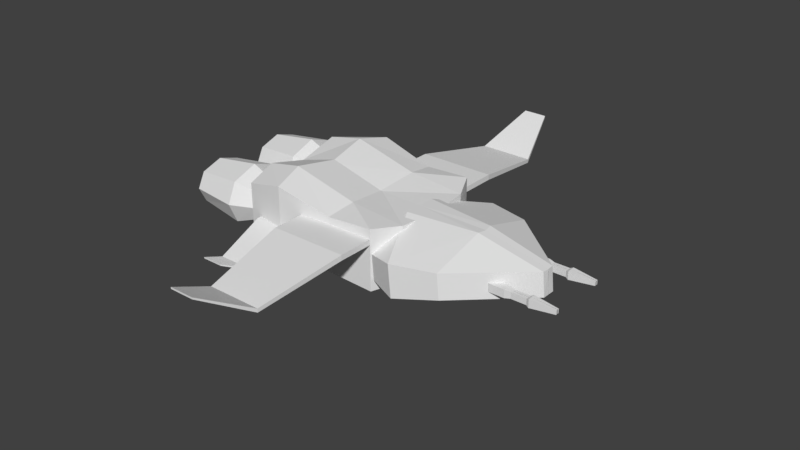 # Source: ship.1.blend  (saved by Blender 2.79.0; exported with 4.5.12 LTS)
import bpy
from mathutils import Matrix  # noqa: F401  (used for matrix-valued properties, if any)

bpy.ops.wm.read_factory_settings(use_empty=True)
scene = bpy.context.scene
scene.name = 'Scene'

# ---- collections
col_collection_3 = bpy.data.collections.new('Collection 3'); scene.collection.children.link(col_collection_3)

# ---- world
world_world = bpy.data.worlds.new('World'); scene.world = world_world
world_world.color = (0.05088, 0.05088, 0.05088)
world_world.use_sun_shadow = False
world_world.sun_shadow_jitter_overblur = 0.0
world_world.cycles.sampling_method = 'MANUAL'

# ---- meshes
me_cube_000 = bpy.data.meshes.new('Cube.000')
me_cube_000.from_pydata([(-0.814, 1.733, 6.572), (-0.814, 1.733, 8.572), (-0.625, 3.733, -0.7843), (-0.625, 3.733, 0.2011), (1.186, 1.733, 6.572), (1.186, 1.733, 8.572), (0.3603, 3.733, -0.7843), (0.3603, 3.733, 0.2011), (-0.814, 2.203, 6.572), (-0.814, 2.203, 8.572), (1.186, 2.203, 6.572), (1.186, 2.203, 8.572), (-0.7923, 4.214, 2.285), (-0.7923, 4.214, 1.648), (-0.1554, 4.214, 1.648), (-0.1554, 4.214, 2.285)], [], [(8, 9, 3, 2), (3, 7, 15, 12), (10, 11, 5, 4), (4, 5, 1, 0), (8, 10, 4, 0), (11, 9, 1, 5), (7, 3, 9, 11), (2, 6, 10, 8), (6, 7, 11, 10), (0, 1, 9, 8), (13, 12, 15, 14), (2, 3, 12, 13), (7, 6, 14, 15), (6, 2, 13, 14)])
_uv = me_cube_000.uv_layers.new(name='UVMap')
_uv.uv.foreach_set('vector', [0.7181, 0.7824, 0.6582, 0.9839, 0.7407, 0.0993, 0.7701, 0.0, 0.883, 0.7553, 0.7701, 0.7635, 0.81, 0.5421, 0.883, 0.5368, 0.5735, 0.2137, 0.5092, 0.0133, 0.5595, 0.0, 0.6238, 0.2004, 0.7701, 2.488e-08, 1.0, 0.0, 1.0, 0.2087, 0.7701, 0.2087, 0.9372, 0.2087, 0.9372, 0.4175, 0.8831, 0.4175, 0.8831, 0.2087, 0.883, 0.7455, 0.883, 0.5368, 0.9371, 0.5368, 0.9371, 0.7455, 0.135, 0.8728, 0.02172, 0.8728, 0.0, 0.0, 0.2299, 0.0, 0.438, 0.7665, 0.3248, 0.7665, 0.2299, 0.0, 0.4598, 0.0, 0.6238, 1.0, 0.5921, 0.9013, 0.5092, 0.0133, 0.5735, 0.2137, 0.7701, 0.7951, 0.7103, 0.9966, 0.6582, 0.9839, 0.7181, 0.7824, 0.8831, 0.4705, 0.8781, 0.5368, 0.8051, 0.5322, 0.8101, 0.4659, 0.7701, 0.0, 0.7407, 0.0993, 0.6238, 0.2959, 0.6428, 0.2317, 0.5921, 0.9013, 0.6238, 1.0, 0.4802, 0.7736, 0.4598, 0.7098, 0.7701, 0.2087, 0.8831, 0.2158, 0.8831, 0.4705, 0.8101, 0.4659])
me_cube_000.use_remesh_preserve_volume = False
me_cube_000.use_remesh_preserve_attributes = False
me_cube_000.use_mirror_vertex_groups = False
me_cube_000.update()
me_cube_041 = bpy.data.meshes.new('Cube.041')
me_cube_041.from_pydata([(-0.07706, 1.565, -0.1123), (-0.07706, 1.565, 0.02073), (1.642, 1.565, -0.1123), (1.642, 1.565, 0.02073), (-0.07706, 0.4774, -0.1123), (-0.07706, 0.4774, 0.02073), (1.642, 0.4774, -0.1123), (1.642, 0.4774, 0.02073), (0.1815, 2.853, -0.3776), (0.1815, 2.853, -0.4707), (1.383, 2.853, -0.4707), (1.383, 2.853, -0.3776), (0.5129, 3.624, 0.3133), (0.5129, 3.624, 0.2716), (1.052, 3.624, 0.2716), (1.052, 3.624, 0.3133)], [], [(4, 5, 1, 0), (1, 3, 11, 8), (3, 1, 5, 7), (0, 2, 6, 4), (2, 3, 7, 6), (8, 11, 15, 12), (0, 1, 8, 9), (3, 2, 10, 11), (2, 0, 9, 10), (13, 12, 15, 14), (9, 8, 12, 13), (11, 10, 14, 15), (10, 9, 13, 14)])
_uv = me_cube_041.uv_layers.new(name='UVMap')
_uv.uv.foreach_set('vector', [0.8271, 0.0, 0.8545, 0.003361, 0.8345, 0.2977, 0.8071, 0.2944, 0.3545, 0.5529, 0.0, 0.5529, 0.05331, 0.183, 0.3011, 0.183, 0.0, 0.5529, 0.3545, 0.5529, 0.3545, 0.8512, 4.916e-08, 0.8512, 0.7089, 0.2989, 0.3545, 0.2989, 0.3545, 6.615e-08, 0.7089, 0.0, 0.9527, 0.6009, 0.98, 0.5976, 1.0, 0.8919, 0.9727, 0.8953, 0.3011, 0.183, 0.05331, 0.183, 0.1216, 0.0, 0.2328, 0.0, 0.8071, 0.2944, 0.8345, 0.2977, 0.728, 0.6507, 0.7089, 0.6484, 0.98, 0.5976, 0.9527, 0.6009, 0.8545, 0.2469, 0.8736, 0.2446, 0.3545, 0.2989, 0.7089, 0.2989, 0.6556, 0.6665, 0.4078, 0.6665, 0.3631, 0.9081, 0.3545, 0.9081, 0.3545, 0.7584, 0.3631, 0.7584, 0.7089, 0.6484, 0.728, 0.6507, 0.8545, 0.8953, 0.8459, 0.8942, 0.8736, 0.2446, 0.8545, 0.2469, 0.9914, 0.001054, 1.0, 0.0, 0.5161, 0.6665, 0.5161, 1.0, 0.3631, 0.9081, 0.3631, 0.7584])
me_cube_041.use_remesh_preserve_volume = False
me_cube_041.use_remesh_preserve_attributes = False
me_cube_041.use_mirror_vertex_groups = False
me_cube_041.update()
me_cube_044 = bpy.data.meshes.new('Cube.044')
me_cube_044.from_pydata([(-2.117, 1.288, -0.6274), (-2.117, 1.288, 0.6274), (2.117, 1.288, -0.6274), (2.117, 1.288, 0.6274), (-2.117, 0.0, -0.6274), (-2.117, 0.0, 0.6274), (2.645, 0.0, -0.5557), (2.645, 0.0, 0.5557), (-2.126, 0.775, 0.8478), (2.509, 0.775, -0.5659), (-2.126, 0.775, -0.8478), (2.509, 0.775, 0.5659), (0.746, 1.311, -0.5654), (-0.8873, 1.398, -0.8535), (-0.8873, 1.398, 0.8535), (0.746, 1.311, 0.5654), (-0.8873, -0.1258, 0.8535), (0.746, -0.02571, 0.5654), (0.746, -0.02571, -0.5654), (-0.8873, -0.1258, -0.8535), (0.8415, 0.7783, -0.6644), (-1.079, 0.791, -1.003), (-1.079, 0.791, 1.003), (0.8415, 0.7783, 0.6644)], [], [(10, 8, 1, 0), (12, 15, 3, 2), (22, 8, 5, 16), (20, 9, 6, 18), (9, 11, 7, 6), (2, 3, 11, 9), (12, 2, 9, 20), (14, 1, 8, 22), (4, 5, 8, 10), (3, 15, 23, 11), (15, 14, 22, 23), (0, 13, 21, 10), (13, 12, 20, 21), (10, 21, 19, 4), (21, 20, 18, 19), (11, 23, 17, 7), (23, 22, 16, 17), (0, 1, 14, 13), (13, 14, 15, 12)])
_uv = me_cube_044.uv_layers.new(name='UVMap')
_uv.uv.foreach_set('vector', [-0.1258, 0.7483, -0.87, 0.6046, -0.7271, 0.3842, -0.1764, 0.4906, 1.049, 1.413, 1.151, 0.8861, 1.758, 0.9734, 1.645, 1.558, 1.395, 0.3497, 1.856, 0.4256, 1.795, 0.7854, 1.242, 0.7645, 1.213, -0.3837, 1.939, -0.2128, 1.916, 0.1591, 1.087, -0.02302, -0.6383, 1.6, -0.5366, 1.073, -0.202, 1.143, -0.3019, 1.66, -0.919, 1.576, -0.8062, 0.9913, -0.5366, 1.073, -0.6383, 1.6, 1.229, -0.6406, 1.823, -0.4893, 1.939, -0.2128, 1.213, -0.3837, 1.354, 0.05065, 1.889, 0.1819, 1.856, 0.4256, 1.395, 0.3497, -0.2923, 1.091, -0.8429, 0.9842, -0.87, 0.6046, -0.1258, 0.7483, 0.01786, -0.1024, 0.6254, -0.02156, 0.5443, 0.2226, -0.1928, 0.111, 0.6254, -0.02156, 1.354, 0.05065, 1.395, 0.3497, 0.5443, 0.2226, -0.01998, -0.9222, 0.5255, -0.8448, 0.3766, -0.5823, -0.07966, -0.6836, 0.5255, -0.8448, 1.229, -0.6406, 1.213, -0.3837, 0.3766, -0.5823, -0.07966, -0.6836, 0.3766, -0.5823, 0.3636, -0.1406, -0.1569, -0.3269, 0.3766, -0.5823, 1.213, -0.3837, 1.087, -0.02302, 0.3636, -0.1406, -0.1928, 0.111, 0.5443, 0.2226, 0.5273, 0.6045, -0.3098, 0.4648, 0.5443, 0.2226, 1.395, 0.3497, 1.242, 0.7645, 0.5273, 0.6045, -0.2129, 1.199, -0.1, 0.6146, 0.4605, 0.6136, 0.3069, 1.409, 0.3069, 1.409, 0.4605, 0.6136, 1.151, 0.8861, 1.049, 1.413])
me_cube_044.use_remesh_preserve_volume = False
me_cube_044.use_remesh_preserve_attributes = False
me_cube_044.use_mirror_vertex_groups = False
me_cube_044.update()
me_cube_046 = bpy.data.meshes.new('Cube.046')
me_cube_046.from_pydata([(-2.236, 1.584, -0.7062), (-2.236, 1.584, -0.01426), (0.09956, 1.584, -0.7062), (0.09956, 1.584, -0.01426), (-2.117, 0.0, -0.6274), (-2.117, 0.0, 0.6274), (2.272, 0.002153, -0.8205), (2.286, -0.006957, -0.1679), (-2.117, 0.4269, 0.6274), (2.272, 0.1696, -0.8205), (-2.117, 0.4269, -0.6274), (2.272, 0.1696, -0.1632), (-1.299, 1.876, -0.8341), (-1.299, 1.876, 0.06751), (0.2526, -0.01238, 0.4097), (0.1932, -0.2363, -0.8975), (0.1932, 0.2149, -0.8975), (0.1932, 0.2149, 0.4287)], [], [(10, 8, 1, 0), (12, 13, 3, 2), (17, 8, 5, 14), (16, 9, 6, 15), (9, 11, 7, 6), (2, 3, 11, 9), (12, 2, 9, 16), (13, 1, 8, 17), (4, 5, 8, 10), (3, 13, 17, 11), (0, 12, 16, 10), (10, 16, 15, 4), (11, 17, 14, 7), (0, 1, 13, 12)])
_uv = me_cube_046.uv_layers.new(name='UVMap')
_uv.uv.foreach_set('vector', [1.136, 0.1785, 0.8741, 0.1955, 0.9958, -0.1307, 1.14, -0.1401, 0.8741, 0.9001, 0.6859, 0.9001, 0.7029, 0.5092, 0.8474, 0.5092, 0.1871, 0.5396, 0.192, -0.09698, 0.2793, -0.08413, 0.2793, 0.5532, 0.5922, 0.4326, 0.5565, -0.1338, 0.603, -0.1401, 0.6859, 0.4199, 0.9207, 0.3121, 0.9207, 0.492, 0.8741, 0.492, 0.8741, 0.3121, 0.8474, 0.5092, 0.7029, 0.5092, 0.734, -0.1401, 0.8712, -0.1401, 0.2793, 0.8861, 0.3095, 0.4983, 0.5565, -0.1338, 0.5922, 0.4326, -0.1401, 0.1005, -0.06686, -0.1401, 0.192, -0.09698, 0.1871, 0.5396, 1.14, 0.2951, 0.8785, 0.3121, 0.8741, 0.1955, 1.136, 0.1785, -0.108, 0.4894, -0.1401, 0.1005, 0.1871, 0.5396, 0.1371, 1.123, 0.3599, 1.134, 0.2793, 0.8861, 0.5922, 0.4326, 0.5972, 1.07, 0.5972, 1.07, 0.5922, 0.4326, 0.6859, 0.4199, 0.6859, 1.058, 0.1371, 1.123, 0.1871, 0.5396, 0.2793, 0.5532, 0.1828, 1.13, 0.8474, 1.14, 0.7029, 1.14, 0.6859, 0.9001, 0.8741, 0.9001])
me_cube_046.use_remesh_preserve_volume = False
me_cube_046.use_remesh_preserve_attributes = False
me_cube_046.use_mirror_vertex_groups = False
me_cube_046.update()
me_cube_047 = bpy.data.meshes.new('Cube.047')
me_cube_047.from_pydata([(-0.2682, 8.281, -8.473), (-0.2682, 8.281, -7.467), (3.128, 7.695, -8.22), (3.128, 7.695, -7.719), (3.128, 7.181, -8.22), (3.128, 7.181, -7.719), (2.324, 8.281, -8.473), (1.549, 8.281, -8.463), (1.062, 8.281, -8.463), (0.2865, 8.281, -8.473), (0.2865, 8.281, -7.467), (1.062, 8.281, -7.477), (1.549, 8.281, -7.477), (2.324, 8.281, -7.467), (2.234, 7.993, -8.34), (1.735, 7.993, -8.34), (1.735, 7.993, -7.6), (2.234, 7.993, -7.6), (1.735, 7.234, -7.6), (2.234, 7.234, -7.6), (2.234, 7.234, -8.34), (1.735, 7.234, -8.34), (0.863, 7.914, -8.321), (0.3893, 7.914, -8.321), (0.3893, 7.914, -7.619), (0.863, 7.914, -7.619), (0.3893, 7.194, -7.619), (0.863, 7.194, -7.619), (0.863, 7.194, -8.321), (0.3893, 7.194, -8.321), (-0.2682, 6.214, -8.473), (-0.2682, 6.214, -7.467), (3.128, 6.8, -8.22), (3.128, 6.8, -7.719), (-0.2682, 7.248, -8.473), (-0.2682, 7.248, -7.467), (3.128, 7.314, -8.22), (3.128, 7.314, -7.719), (2.324, 6.214, -8.473), (1.549, 6.214, -8.463), (1.062, 6.214, -8.463), (0.2865, 6.214, -8.473), (0.2865, 6.214, -7.467), (1.062, 6.214, -7.477), (1.549, 6.214, -7.477), (2.324, 6.214, -7.467), (0.2865, 7.248, -7.467), (1.062, 7.248, -7.477), (1.549, 7.248, -7.477), (2.324, 7.248, -7.467), (2.324, 7.248, -8.473), (1.549, 7.248, -8.463), (1.062, 7.248, -8.463), (0.2865, 7.248, -8.473), (2.234, 6.502, -8.34), (1.735, 6.502, -8.34), (1.735, 6.502, -7.6), (2.234, 6.502, -7.6), (1.735, 7.261, -7.6), (2.234, 7.261, -7.6), (2.234, 7.261, -8.34), (1.735, 7.261, -8.34), (0.863, 6.581, -8.321), (0.3893, 6.581, -8.321), (0.3893, 6.581, -7.619), (0.863, 6.581, -7.619), (0.3893, 7.301, -7.619), (0.863, 7.301, -7.619), (0.863, 7.301, -8.321), (0.3893, 7.301, -8.321)], [], [(34, 35, 1, 0), (6, 13, 3, 2), (10, 1, 35, 46), (6, 2, 4, 50), (2, 3, 5, 4), (0, 9, 53, 34), (47, 11, 25, 27), (8, 7, 51, 52), (3, 13, 49, 5), (12, 11, 47, 48), (9, 10, 24, 23), (0, 1, 10, 9), (8, 11, 12, 7), (7, 12, 16, 15), (15, 14, 20, 21), (17, 16, 18, 19), (15, 16, 17, 14), (49, 13, 17, 19), (51, 7, 15, 21), (13, 6, 14, 17), (12, 48, 18, 16), (6, 50, 20, 14), (23, 22, 28, 29), (25, 24, 26, 27), (23, 24, 25, 22), (53, 9, 23, 29), (11, 8, 22, 25), (10, 46, 26, 24), (8, 52, 28, 22), (34, 30, 31, 35), (38, 32, 33, 45), (42, 46, 35, 31), (38, 50, 36, 32), (32, 36, 37, 33), (30, 34, 53, 41), (47, 67, 65, 43), (40, 52, 51, 39), (33, 37, 49, 45), (44, 48, 47, 43), (41, 63, 64, 42), (30, 41, 42, 31), (40, 39, 44, 43), (39, 55, 56, 44), (55, 61, 60, 54), (57, 59, 58, 56), (55, 54, 57, 56), (49, 59, 57, 45), (51, 61, 55, 39), (45, 57, 54, 38), (44, 56, 58, 48), (38, 54, 60, 50), (63, 69, 68, 62), (65, 67, 66, 64), (63, 62, 65, 64), (53, 69, 63, 41), (43, 65, 62, 40), (42, 64, 66, 46), (40, 62, 68, 52)])
_uv = me_cube_047.uv_layers.new(name='UVMap')
_uv.uv.foreach_set('vector', [-0.2991, 0.6046, -0.002242, 0.6046, -0.002242, 0.9058, -0.2991, 0.9058, 0.3244, 0.9255, 0.3244, 1.219, 0.08728, 1.145, 0.08728, 0.9992, 0.1611, 0.9058, -0.002242, 0.9058, -0.002242, 0.6046, 0.1611, 0.6046, -0.2991, 0.9058, -0.0579, 1.077, -0.0579, 1.226, -0.2991, 1.207, 1.282, 1.299, 1.134, 1.299, 1.134, 1.149, 1.282, 1.149, 0.1611, 0.3033, 0.3244, 0.3033, 0.3244, 0.6046, 0.1611, 0.6046, 0.04834, 0.002111, 0.04834, -0.2991, 0.1043, -0.1922, 0.1043, 0.01782, 0.4393, -0.2991, 0.5828, -0.2991, 0.5828, 0.002111, 0.4393, 0.002111, 1.159, 0.7738, 0.9182, 0.9447, 0.9182, 0.6434, 1.159, 0.624, -0.09512, -0.2991, 0.04834, -0.2991, 0.04834, 0.002111, -0.09512, 0.002111, 0.6213, 0.3033, 0.9182, 0.3033, 0.8732, 0.4102, 0.6662, 0.4102, 1.028, 0.2877, 1.028, -0.005698, 1.192, -0.005698, 1.192, 0.2877, -0.05644, 1.213, -0.05644, 0.9255, 0.08728, 0.9255, 0.08728, 1.213, 1.276, -0.2991, 1.276, -0.01159, 1.192, -0.04751, 1.192, -0.2632, 0.6398, -0.2153, 0.7868, -0.2153, 0.7868, 0.006099, 0.6398, 0.006099, -0.2991, -0.2153, -0.1521, -0.2153, -0.1521, 0.006099, -0.2991, 0.006099, 0.765, 1.141, 0.765, 0.9255, 0.9123, 0.9255, 0.9123, 1.141, 0.9182, 0.6243, 0.9182, 0.9255, 0.8788, 0.8417, 0.8788, 0.6203, 0.5828, 0.002111, 0.5828, -0.2991, 0.6398, -0.2153, 0.6398, 0.006099, 0.9182, 0.9255, 0.6213, 0.9255, 0.6606, 0.8417, 0.8788, 0.8417, -0.09512, -0.2991, -0.09512, 0.002111, -0.1521, 0.006099, -0.1521, -0.2153, 0.6213, 0.9255, 0.6213, 0.6243, 0.6606, 0.6203, 0.6606, 0.8417, 0.2438, -0.1922, 0.3833, -0.1922, 0.3833, 0.01782, 0.2438, 0.01782, 0.1043, -0.1922, 0.2438, -0.1922, 0.2438, 0.01782, 0.1043, 0.01782, 1.159, 0.508, 1.159, 0.3033, 1.299, 0.3033, 1.299, 0.508, 0.6213, 0.6046, 0.6213, 0.3033, 0.6662, 0.4102, 0.6662, 0.6203, 1.026, 0.9447, 1.026, 1.232, 0.9182, 1.191, 0.9182, 0.9861, 0.9182, 0.3033, 0.9182, 0.6046, 0.8732, 0.6203, 0.8732, 0.4102, 0.4393, -0.2991, 0.4393, 0.002111, 0.3833, 0.01782, 0.3833, -0.1922, -0.2991, 0.6046, -0.2991, 0.3033, -0.002242, 0.3033, -0.002242, 0.6046, 0.5615, 1.219, 0.3244, 1.145, 0.3244, 0.9992, 0.5615, 0.9255, 0.1611, 0.3033, 0.1611, 0.6046, -0.002242, 0.6046, -0.002242, 0.3033, 1.159, 0.3033, 1.159, 0.6046, 0.9182, 0.624, 0.9182, 0.4742, 0.9127, 1.141, 0.9127, 1.291, 0.765, 1.291, 0.765, 1.141, 0.1611, 0.9058, 0.1611, 0.6046, 0.3244, 0.6046, 0.3244, 0.9058, 0.04834, 0.002111, 0.1043, -0.0136, 0.1043, 0.1965, 0.04834, 0.3033, 0.4393, 0.3033, 0.4393, 0.002111, 0.5828, 0.002111, 0.5828, 0.3033, 1.028, -0.1283, 1.028, 0.02154, 0.7868, 0.002112, 0.7868, -0.2991, -0.09512, 0.3033, -0.09512, 0.002111, 0.04834, 0.002111, 0.04834, 0.3033, 0.3244, 0.6203, 0.3693, 0.5134, 0.5764, 0.5134, 0.6213, 0.6203, 1.192, -0.005698, 1.028, -0.005698, 1.028, -0.2991, 1.192, -0.2991, 0.765, 1.213, 0.6213, 1.213, 0.6213, 0.9255, 0.765, 0.9255, 1.244, 0.7955, 1.159, 0.7596, 1.159, 0.5439, 1.244, 0.508, 0.6398, 0.2195, 0.6398, -0.001877, 0.7868, -0.001877, 0.7868, 0.2195, -0.2991, 0.2195, -0.2991, -0.001877, -0.1521, -0.001876, -0.1521, 0.2195, 0.9341, 0.2372, 0.7868, 0.2372, 0.7868, 0.02154, 0.9341, 0.02154, 0.6213, 0.9215, 0.582, 0.9255, 0.582, 0.7041, 0.6213, 0.6203, 0.5828, 0.002111, 0.6398, -0.001877, 0.6398, 0.2195, 0.5828, 0.3033, 0.6213, 0.6203, 0.582, 0.7041, 0.3637, 0.7041, 0.3244, 0.6203, -0.09512, 0.3033, -0.1521, 0.2195, -0.1521, -0.001876, -0.09512, 0.002111, 0.3244, 0.6203, 0.3637, 0.7041, 0.3637, 0.9255, 0.3244, 0.9215, 0.2438, 0.1965, 0.2438, -0.0136, 0.3833, -0.0136, 0.3833, 0.1965, 0.1043, 0.1965, 0.1043, -0.0136, 0.2438, -0.0136, 0.2438, 0.1965, 1.274, 1.149, 1.134, 1.149, 1.134, 0.9447, 1.274, 0.9447, 0.3244, 0.3191, 0.3693, 0.3033, 0.3693, 0.5134, 0.3244, 0.6203, 1.134, 1.232, 1.026, 1.191, 1.026, 0.9861, 1.134, 0.9447, 0.6213, 0.6203, 0.5764, 0.5134, 0.5764, 0.3033, 0.6213, 0.3191, 0.4393, 0.3033, 0.3833, 0.1965, 0.3833, -0.0136, 0.4393, 0.002111])
me_cube_047.use_remesh_preserve_volume = False
me_cube_047.use_remesh_preserve_attributes = False
me_cube_047.use_mirror_vertex_groups = False
me_cube_047.update()
me_cube_048 = bpy.data.meshes.new('Cube.048')
me_cube_048.from_pydata([(-2.703, 1.799, -0.384), (-2.703, 1.799, 0.3619), (2.587, 1.83, -0.5094), (2.587, 1.83, 0.47), (2.586, 1.222, -0.9476), (2.586, 1.218, 0.9041), (-2.703, 1.987, -0.01104), (2.587, 2.024, -0.01968), (-2.703, 1.897, 0.4694), (-2.704, 1.218, 0.5245), (-2.703, 2.139, -0.01104), (-2.703, 1.897, -0.4915), (2.587, 2.182, -0.01968), (2.587, 1.931, -0.6506), (2.587, 1.931, 0.6112), (2.586, 1.212, -0.7276), (-2.704, 1.218, -0.5507), (2.586, 1.218, 0.6842), (-1.593, 1.219, -0.01309), (-1.593, 1.217, -0.6763), (-1.593, 1.217, 0.6502), (-1.592, 2.15, -0.01104), (-1.592, 1.926, 0.4491), (-1.592, 1.926, -0.4712), (0.8483, 1.209, -0.5437), (0.8487, 2.034, -0.01104), (0.8487, 1.839, -0.3792), (0.8487, 1.839, 0.3571), (-0.04677, 1.804, -0.4515), (-0.04677, 1.804, 0.4294), (-0.04716, 1.217, 0.6333), (-0.04716, 1.217, -0.6595), (-0.04677, 2.016, -0.01104), (-0.8848, 2.043, -0.6557), (-0.8852, 1.219, -0.9592), (-0.8848, 2.043, 0.6337), (-0.8848, 2.332, -0.01104), (-2.703, 0.6413, -0.384), (-2.703, 0.6413, 0.3619), (2.587, 0.6101, -0.5094), (2.587, 0.6101, 0.47), (-2.704, 1.22, -0.7182), (-2.704, 1.22, 0.692), (2.586, 1.218, -0.9476), (2.586, 1.222, 0.9041), (-2.703, 0.453, -0.01104), (2.587, 0.4156, -0.01968), (-2.703, 0.5434, 0.4694), (-2.704, 1.222, 0.5245), (-2.703, 0.3009, -0.01104), (-2.703, 0.5434, -0.4915), (2.587, 0.2584, -0.01968), (2.587, 0.509, -0.6506), (2.587, 0.509, 0.6112), (2.586, 1.228, -0.7276), (-2.704, 1.222, -0.5507), (2.586, 1.222, 0.6842), (-1.593, 1.221, -0.01309), (-1.593, 1.223, -0.6763), (-1.593, 1.223, 0.6502), (-1.592, 0.2897, -0.01104), (-1.592, 0.5139, 0.4491), (-1.592, 0.5139, -0.4712), (0.8483, 1.22, -0.01309), (0.8483, 1.231, -0.5437), (0.8483, 1.22, 0.5175), (0.8487, 0.4058, -0.01104), (0.8487, 0.601, -0.3792), (0.8487, 0.601, 0.3571), (-0.04677, 0.6357, -0.4515), (-0.04677, 0.6357, 0.4294), (-0.04716, 1.223, 0.6333), (-0.04716, 1.223, -0.6595), (-0.04677, 0.4244, -0.01104), (-0.8848, 0.3973, -0.6557), (-0.8852, 1.221, -0.9592), (-0.8848, 0.3973, 0.6337), (-0.8852, 1.22, 0.933), (-0.8848, 0.1084, -0.01104)], [], [(1, 6, 21, 22), (32, 29, 14, 12), (35, 8, 42, 77), (28, 13, 4, 31), (28, 32, 12, 13), (6, 0, 23, 21), (1, 9, 42, 8), (0, 6, 10, 11), (7, 2, 13, 12), (2, 15, 4, 13), (16, 0, 11, 41), (17, 3, 14, 5), (6, 1, 8, 10), (3, 7, 12, 14), (18, 20, 22, 21), (19, 18, 21, 23), (0, 16, 19, 23), (9, 1, 22, 20), (25, 27, 65, 63), (26, 25, 63, 24), (2, 7, 25, 26), (7, 3, 27, 25), (3, 17, 65, 27), (15, 2, 26, 24), (33, 36, 32, 28), (33, 28, 31, 34), (14, 29, 30, 5), (36, 35, 29, 32), (10, 8, 35, 36), (11, 33, 34, 41), (11, 10, 36, 33), (29, 35, 77, 30), (38, 61, 60, 45), (73, 51, 53, 70), (76, 77, 42, 47), (69, 72, 43, 52), (69, 52, 51, 73), (45, 60, 62, 37), (38, 47, 42, 48), (37, 50, 49, 45), (46, 51, 52, 39), (39, 52, 43, 54), (55, 41, 50, 37), (56, 44, 53, 40), (45, 49, 47, 38), (40, 53, 51, 46), (57, 60, 61, 59), (58, 62, 60, 57), (37, 62, 58, 55), (48, 59, 61, 38), (66, 63, 65, 68), (67, 64, 63, 66), (39, 67, 66, 46), (46, 66, 68, 40), (40, 68, 65, 56), (54, 64, 67, 39), (74, 69, 73, 78), (74, 75, 72, 69), (53, 44, 71, 70), (78, 73, 70, 76), (49, 78, 76, 47), (50, 41, 75, 74), (50, 74, 78, 49), (70, 71, 77, 76)])
_uv = me_cube_048.uv_layers.new(name='UVMap')
_uv.uv.foreach_set('vector', [0.321, 0.7563, 0.2997, 0.7572, 0.2899, 0.6786, 0.3157, 0.6775, 0.2453, 0.4127, 0.2696, 0.4112, 0.2648, 0.5956, 0.2334, 0.5978, 0.2582, 0.351, 0.2647, 0.2239, 0.3157, 0.224, 0.3209, 0.3511, 0.4874, 0.4086, 0.4728, 0.2239, 0.5141, 0.2257, 0.5225, 0.4099, 0.5662, 0.4085, 0.5313, 0.409, 0.5246, 0.2244, 0.5731, 0.2239, 0.4616, 0.6966, 0.4915, 0.6966, 0.4932, 0.7754, 0.4566, 0.7754, 0.4809, 0.6733, 0.5225, 0.6848, 0.5223, 0.6966, 0.4739, 0.6809, 0.4809, 0.6207, 0.4674, 0.647, 0.4566, 0.647, 0.4739, 0.6131, 0.6349, 0.2889, 0.6487, 0.3235, 0.6414, 0.3334, 0.6237, 0.2888, 0.6487, 0.3235, 0.6929, 0.339, 0.6921, 0.3545, 0.6414, 0.3334, 0.5225, 0.609, 0.4809, 0.6207, 0.4739, 0.6131, 0.5223, 0.5971, 0.6928, 0.2394, 0.649, 0.2544, 0.6418, 0.2444, 0.6929, 0.2239, 0.4674, 0.647, 0.4809, 0.6733, 0.4739, 0.6809, 0.4566, 0.647, 0.649, 0.2544, 0.6349, 0.2889, 0.6237, 0.2888, 0.6418, 0.2444, 0.6903, 0.6564, 0.6905, 0.7032, 0.6397, 0.689, 0.6237, 0.6566, 0.6905, 0.6096, 0.6903, 0.6564, 0.6237, 0.6566, 0.6397, 0.6241, 0.7399, 0.4851, 0.7755, 0.4851, 0.7761, 0.5638, 0.7326, 0.5638, 0.3642, 0.7572, 0.321, 0.7563, 0.3157, 0.6775, 0.3684, 0.6785, 0.4216, 0.5968, 0.4436, 0.6166, 0.4436, 0.6617, 0.4069, 0.6523, 0.3926, 0.6036, 0.4216, 0.5968, 0.4069, 0.6523, 0.3699, 0.6437, 0.6949, 0.4851, 0.7326, 0.4855, 0.7326, 0.6077, 0.7028, 0.6076, 0.5933, 0.7187, 0.5689, 0.7205, 0.5717, 0.5977, 0.5933, 0.5964, 0.5689, 0.7205, 0.5225, 0.7206, 0.526, 0.5976, 0.5717, 0.5977, 0.7319, 0.3472, 0.695, 0.3468, 0.6929, 0.2239, 0.7319, 0.2241, 0.5731, 0.4687, 0.5225, 0.4693, 0.5313, 0.409, 0.5662, 0.4085, 0.4671, 0.4682, 0.4874, 0.4086, 0.5225, 0.4099, 0.516, 0.4701, 0.2648, 0.5956, 0.2696, 0.4112, 0.3141, 0.4112, 0.3198, 0.5955, 0.2239, 0.3532, 0.2582, 0.351, 0.2696, 0.4112, 0.2453, 0.4127, 0.2373, 0.2255, 0.2647, 0.2239, 0.2582, 0.351, 0.2239, 0.3532, 0.4818, 0.5957, 0.4671, 0.4682, 0.516, 0.4701, 0.5225, 0.5971, 0.5684, 0.5959, 0.5299, 0.5964, 0.5225, 0.4693, 0.5731, 0.4687, 0.2696, 0.4112, 0.2582, 0.351, 0.3209, 0.3511, 0.3141, 0.4112, 0.2588, 0.6972, 0.2606, 0.7761, 0.2239, 0.7761, 0.2289, 0.6972, 0.5821, 0.4088, 0.5751, 0.2241, 0.6237, 0.2239, 0.6171, 0.4085, 0.3699, 0.3535, 0.3209, 0.3511, 0.3157, 0.224, 0.3565, 0.226, 0.4141, 0.4113, 0.4587, 0.4124, 0.4597, 0.5968, 0.4049, 0.5955, 0.4141, 0.4113, 0.4049, 0.5955, 0.3734, 0.5968, 0.3897, 0.412, 0.2996, 0.6775, 0.2899, 0.5989, 0.3156, 0.5978, 0.3209, 0.6766, 0.2483, 0.621, 0.2413, 0.6135, 0.2897, 0.5978, 0.2899, 0.6096, 0.2483, 0.6736, 0.2413, 0.6812, 0.2239, 0.6473, 0.2348, 0.6473, 0.6349, 0.4201, 0.6237, 0.4202, 0.6414, 0.3756, 0.6487, 0.3856, 0.6487, 0.3856, 0.6414, 0.3756, 0.6921, 0.3545, 0.6929, 0.37, 0.2899, 0.6854, 0.2897, 0.6972, 0.2413, 0.6812, 0.2483, 0.6736, 0.6928, 0.4696, 0.6929, 0.4851, 0.6418, 0.4646, 0.649, 0.4546, 0.2348, 0.6473, 0.2239, 0.6473, 0.2413, 0.6135, 0.2483, 0.621, 0.649, 0.4546, 0.6418, 0.4646, 0.6237, 0.4202, 0.6349, 0.4201, 0.7572, 0.6564, 0.6905, 0.6563, 0.7066, 0.6238, 0.7573, 0.6096, 0.7573, 0.7032, 0.7066, 0.6887, 0.6905, 0.6563, 0.7572, 0.6564, 0.3209, 0.6766, 0.3156, 0.5978, 0.3685, 0.5989, 0.3641, 0.6775, 0.7752, 0.2239, 0.7755, 0.3027, 0.7319, 0.3027, 0.7395, 0.224, 0.3924, 0.7079, 0.4069, 0.6523, 0.4436, 0.6617, 0.4214, 0.7011, 0.3704, 0.6881, 0.3703, 0.6422, 0.4069, 0.6523, 0.3924, 0.7079, 0.6705, 0.6093, 0.6733, 0.4865, 0.6949, 0.4851, 0.6949, 0.6074, 0.7689, 0.3473, 0.7689, 0.4695, 0.7391, 0.4697, 0.7312, 0.3472, 0.6946, 0.47, 0.6929, 0.3472, 0.7312, 0.3475, 0.7312, 0.4705, 0.6237, 0.6096, 0.6267, 0.4866, 0.6733, 0.4865, 0.6705, 0.6093, 0.4043, 0.3509, 0.4141, 0.4113, 0.3897, 0.412, 0.3699, 0.3521, 0.4043, 0.3509, 0.4671, 0.3525, 0.4587, 0.4124, 0.4141, 0.4113, 0.3613, 0.5978, 0.3195, 0.5955, 0.3137, 0.4112, 0.3489, 0.413, 0.5731, 0.4691, 0.5821, 0.4088, 0.6171, 0.4085, 0.6237, 0.4687, 0.5799, 0.5962, 0.5731, 0.4691, 0.6237, 0.4687, 0.6184, 0.5958, 0.414, 0.2239, 0.4651, 0.2253, 0.4671, 0.3525, 0.4043, 0.3509, 0.414, 0.2239, 0.4043, 0.3509, 0.3699, 0.3521, 0.3865, 0.2247, 0.3489, 0.413, 0.3137, 0.4112, 0.3209, 0.3511, 0.3699, 0.3535])
me_cube_048.use_remesh_preserve_volume = False
me_cube_048.use_remesh_preserve_attributes = False
me_cube_048.use_mirror_vertex_groups = False
me_cube_048.update()

# ---- objects
ob_cube_008 = bpy.data.objects.new('Cube.008', me_cube_000)
ob_cube_034 = bpy.data.objects.new('Cube.034', me_cube_041)
ob_cube_037 = bpy.data.objects.new('Cube.037', me_cube_044)
ob_cube_039 = bpy.data.objects.new('Cube.039', me_cube_046)
ob_cube_040 = bpy.data.objects.new('Cube.040', me_cube_047)
ob_cube_041 = bpy.data.objects.new('Cube.041', me_cube_048)

# ---- transforms, parenting, visibility, modifiers, constraints
ob_cube_008.location = (-0.8449, 0.07893, -0.2823)
ob_cube_008.scale = (0.5786, 0.5786, 0.03465)
ob_cube_008.lineart.crease_threshold = 0.0
_m = ob_cube_008.modifiers.new('Mirror', 'MIRROR')
_m.use_axis = (False, True, False)
ob_cube_034.location = (-0.3073, 0.08455, 0.3456)
ob_cube_034.scale = (0.7822, 1.151, 0.7016)
ob_cube_034.lineart.crease_threshold = 0.0
_m = ob_cube_034.modifiers.new('Mirror', 'MIRROR')
_m.use_axis = (False, True, False)
ob_cube_037.location = (-0.2786, 0.09142, 0.0)
ob_cube_037.scale = (0.5933, 0.922, 0.8407)
ob_cube_037.lineart.crease_threshold = 0.0
_m = ob_cube_037.modifiers.new('Mirror', 'MIRROR')
_m.use_axis = (False, True, False)
ob_cube_039.location = (2.155, 0.02432, 0.2257)
ob_cube_039.rotation_euler = (6.206e-10, -0.09593, -1.293e-08)
ob_cube_039.scale = (0.5275, 0.6931, 0.6237)
ob_cube_039.lineart.crease_threshold = 0.0
_m = ob_cube_039.modifiers.new('Mirror', 'MIRROR')
_m.use_axis = (False, True, False)
ob_cube_040.location = (2.234, -0.02734, 1.122)
ob_cube_040.scale = (0.5306, 0.0706, 0.1408)
ob_cube_040.lineart.crease_threshold = 0.0
_m = ob_cube_040.modifiers.new('Mirror', 'MIRROR')
_m.use_axis = (False, True, False)
ob_cube_041.location = (-1.5, 0.01613, 0.08992)
ob_cube_041.scale = (0.4662, 0.5513, 0.5513)
ob_cube_041.lineart.crease_threshold = 0.0
_m = ob_cube_041.modifiers.new('Mirror', 'MIRROR')
_m.use_axis = (False, True, False)

# ---- collection membership
col_collection_3.objects.link(ob_cube_008)
col_collection_3.objects.link(ob_cube_034)
col_collection_3.objects.link(ob_cube_037)
col_collection_3.objects.link(ob_cube_039)
col_collection_3.objects.link(ob_cube_040)
col_collection_3.objects.link(ob_cube_041)

# ---- scene / render settings (as saved in the file)
scene.frame_start = 1; scene.frame_end = 250; scene.frame_set(66)
scene.render.engine = 'BLENDER_EEVEE_NEXT'
scene.render.resolution_percentage = 50
scene.render.dither_intensity = 0.0
scene.cycles.use_denoising = False
scene.cycles.samples = 128
scene.cycles.sampling_pattern = 'TABULATED_SOBOL'
scene.cycles.use_adaptive_sampling = False
scene.cycles.use_light_tree = False
scene.cycles.blur_glossy = 0.0
scene.cycles.sample_clamp_indirect = 0.0
scene.view_settings.view_transform = 'Standard'
bpy.context.view_layer.update()

# ---- added for rendering (the .blend has no active camera and no usable light): camera, sun
cam_auto = bpy.data.cameras.new('AutoCamera')
cam_auto.lens = 50.0
cam_auto.sensor_width = 36.0
cam_auto.clip_end = 1000.0
ob_auto_camera = bpy.data.objects.new('AutoCamera', cam_auto)
scene.collection.objects.link(ob_auto_camera)
ob_auto_camera.location = (10.5637, -11.9114, 7.99731)
ob_auto_camera.rotation_euler = (1.09748, -7.21219e-08, 0.694738)
scene.camera = ob_auto_camera
light_auto_sun = bpy.data.lights.new('AutoSun', 'SUN')
light_auto_sun.energy = 3.0
light_auto_sun.angle = 0.0523599
ob_auto_sun = bpy.data.objects.new('AutoSun', light_auto_sun)
scene.collection.objects.link(ob_auto_sun)
ob_auto_sun.rotation_euler = (0.872665, 0.174533, 0.523599)
bpy.context.view_layer.update()
